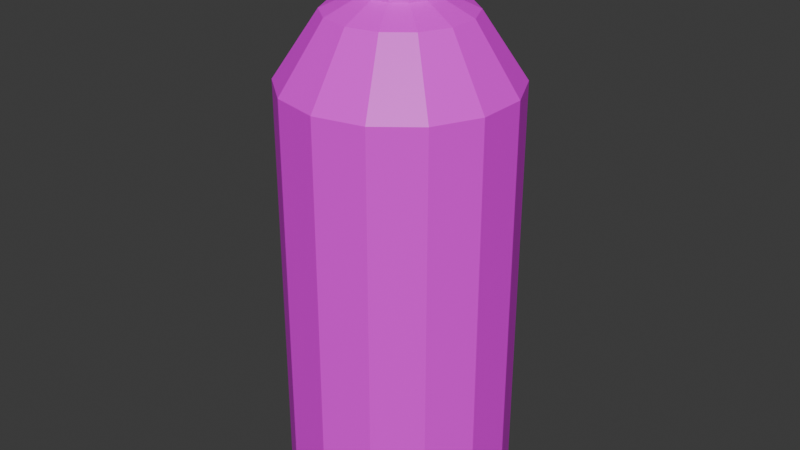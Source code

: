 # Source: spray_can_green.blend  (saved by Blender 4.2.66; exported with 4.5.12 LTS)
import bpy
from mathutils import Matrix  # noqa: F401  (used for matrix-valued properties, if any)

bpy.ops.wm.read_factory_settings(use_empty=True)
scene = bpy.context.scene
scene.name = 'Scene'

# ---- collections
col_collection = bpy.data.collections.new('Collection'); scene.collection.children.link(col_collection)

# ---- images (referenced by path relative to the original .blend; pixels are not part of the script)
import os
ASSET_DIR = os.environ.get("B2B_ASSET_DIR", "")  # directory of the original .blend (textures are referenced by path, not embedded)
HERE = os.path.dirname(os.path.abspath(__file__))  # packed textures are extracted next to this script under _unpacked/

def load_image(name, relpath, width, height, colorspace="sRGB"):
    """Load a texture the original file referenced (path relative to the .blend, or extracted next to this script)."""
    p = next((c for c in (os.path.join(HERE, relpath), os.path.join(ASSET_DIR, relpath)) if relpath and os.path.exists(c)), "")
    if p:
        img = bpy.data.images.load(p, check_existing=True)
        img.name = name
    else:  # same state as the original file: an image datablock whose file is absent (Cycles renders it pink)
        img = bpy.data.images.new(name, width, height)
        img.source = "FILE"
        img.filepath = "//" + (relpath or name)
    img.colorspace_settings.name = colorspace
    return img
img_metal_texture_jpg_001 = load_image('metal-texture.jpg.001', 'textures/metal-texture.jpg', 1024, 1024, 'sRGB')
img_metal_green_texture_jpg = load_image('metal-green-texture.jpg', 'textures/metal-green-texture.jpg', 1024, 1024, 'sRGB')

# ---- materials (node trees are filled in below, after node groups)
mat_metal = bpy.data.materials.new('metal')
mat_mat_riau = bpy.data.materials.new('Matériau')

# ---- material node trees
mat_metal.use_nodes = True; mat_metal.node_tree.nodes.clear()
_N = mat_metal.node_tree.nodes; _L = mat_metal.node_tree.links
n0 = _N.new('ShaderNodeBsdfPrincipled'); n0.name = 'Principled BSDF'; n0.location = (10, 300)
n1 = _N.new('ShaderNodeOutputMaterial'); n1.name = 'Material Output'; n1.location = (300, 300)
n2 = _N.new('ShaderNodeTexImage'); n2.name = 'Image Texture'; n2.location = (-280, 271)
n2.image = img_metal_texture_jpg_001
_L.new(n0.outputs[0], n1.inputs[0])
_L.new(n2.outputs[0], n0.inputs[0])
n1.is_active_output = True
mat_mat_riau.use_nodes = True; mat_mat_riau.node_tree.nodes.clear()
_N = mat_mat_riau.node_tree.nodes; _L = mat_mat_riau.node_tree.links
n0 = _N.new('ShaderNodeBsdfPrincipled'); n0.name = 'BSDF guidée'; n0.location = (10, 300)
n1 = _N.new('ShaderNodeOutputMaterial'); n1.name = 'Sortie matériau'; n1.location = (300, 300)
n2 = _N.new('ShaderNodeTexImage'); n2.name = 'Texture image'; n2.location = (-280, 260)
n2.image = img_metal_green_texture_jpg
_L.new(n0.outputs[0], n1.inputs[0])
_L.new(n2.outputs[0], n0.inputs[0])
n1.is_active_output = True

# ---- world
world_world = bpy.data.worlds.new('World'); scene.world = world_world
world_world.use_nodes = True; world_world.node_tree.nodes.clear()
_N = world_world.node_tree.nodes; _L = world_world.node_tree.links
n0 = _N.new('ShaderNodeOutputWorld'); n0.name = 'World Output'; n0.location = (300, 300)
n1 = _N.new('ShaderNodeBackground'); n1.name = 'Background'; n1.location = (10, 300)
n1.inputs[0].default_value = (0.05088, 0.05088, 0.05088, 1.0)
_L.new(n1.outputs[0], n0.inputs[0])
n0.is_active_output = True
world_world.color = (0.05088, 0.05088, 0.05088)
world_world.sun_shadow_jitter_overblur = 0.0

# ---- meshes
me_cone_001 = bpy.data.meshes.new('Cone.001')
me_cone_001.from_pydata([(0.0, 1.0, 1.823), (0.0, 0.3319, 2.523), (0.4339, 0.901, 1.823), (0.144, 0.299, 2.523), (0.7818, 0.6235, 1.823), (0.2595, 0.2069, 2.523), (0.9749, 0.2225, 1.823), (0.3235, 0.07385, 2.523), (0.9749, -0.2225, 1.823), (0.3235, -0.07385, 2.523), (0.7818, -0.6235, 1.823), (0.2595, -0.2069, 2.523), (0.4339, -0.901, 1.823), (0.144, -0.299, 2.523), (0.0, -1.0, 1.823), (0.0, -0.3319, 2.523), (-0.4339, -0.901, 1.823), (-0.144, -0.299, 2.523), (-0.7818, -0.6235, 1.823), (-0.2595, -0.2069, 2.523), (-0.9749, -0.2225, 1.823), (-0.3235, -0.07385, 2.523), (-0.9749, 0.2225, 1.823), (-0.3235, 0.07385, 2.523), (-0.7818, 0.6235, 1.823), (-0.2595, 0.2069, 2.523), (-0.4339, 0.901, 1.823), (-0.144, 0.299, 2.523), (0.0, 1.0, -1.912), (0.0, 1.0, 1.823), (0.4339, 0.901, -1.912), (0.4339, 0.901, 1.823), (0.7818, 0.6235, -1.912), (0.7818, 0.6235, 1.823), (0.9749, 0.2225, -1.912), (0.9749, 0.2225, 1.823), (0.9749, -0.2225, -1.912), (0.9749, -0.2225, 1.823), (0.7818, -0.6235, -1.912), (0.7818, -0.6235, 1.823), (0.4339, -0.901, -1.912), (0.4339, -0.901, 1.823), (0.0, -1.0, -1.912), (0.0, -1.0, 1.823), (-0.4339, -0.901, -1.912), (-0.4339, -0.901, 1.823), (-0.7818, -0.6235, -1.912), (-0.7818, -0.6235, 1.823), (-0.9749, -0.2225, -1.912), (-0.9749, -0.2225, 1.823), (-0.9749, 0.2225, -1.912), (-0.9749, 0.2225, 1.823), (-0.7818, 0.6235, -1.912), (-0.7818, 0.6235, 1.823), (-0.4339, 0.901, -1.912), (-0.4339, 0.901, 1.823), (0.269, 0.5586, 2.391), (0.0, 0.62, 2.391), (0.4847, 0.3866, 2.391), (0.6045, 0.138, 2.391), (0.6045, -0.138, 2.391), (0.4847, -0.3866, 2.391), (0.269, -0.5586, 2.391), (0.0, -0.62, 2.391), (-0.269, -0.5586, 2.391), (-0.4847, -0.3866, 2.391), (-0.6045, -0.138, 2.391), (-0.6045, 0.138, 2.391), (-0.4847, 0.3866, 2.391), (-0.269, 0.5586, 2.391), (0.0, 0.1501, 2.653), (0.06514, 0.1353, 2.653), (0.1174, 0.0936, 2.653), (0.1464, 0.03341, 2.653), (0.1464, -0.03341, 2.653), (0.1174, -0.0936, 2.653), (0.06514, -0.1353, 2.653), (0.0, -0.1501, 2.653), (-0.06514, -0.1353, 2.653), (-0.1174, -0.0936, 2.653), (-0.1464, -0.03341, 2.653), (-0.1464, 0.03341, 2.653), (-0.1174, 0.0936, 2.653), (-0.06514, 0.1353, 2.653), (0.144, 0.299, 2.653), (0.0, 0.3319, 2.653), (0.2595, 0.2069, 2.653), (0.3235, 0.07385, 2.653), (0.3235, -0.07385, 2.653), (0.2595, -0.2069, 2.653), (0.144, -0.299, 2.653), (0.0, -0.3319, 2.653), (-0.144, -0.299, 2.653), (-0.2595, -0.2069, 2.653), (-0.3235, -0.07385, 2.653), (-0.3235, 0.07385, 2.653), (-0.2595, 0.2069, 2.653), (-0.144, 0.299, 2.653), (0.0, 0.1501, 3.023), (0.06514, 0.1353, 3.023), (0.1174, 0.0936, 3.023), (0.1464, 0.03341, 3.023), (0.1464, -0.03341, 3.023), (0.1174, -0.0936, 3.023), (0.06514, -0.1353, 3.023), (0.0, -0.1501, 3.023), (-0.06514, -0.1353, 3.023), (-0.1174, -0.0936, 3.023), (-0.1464, -0.03341, 3.023), (-0.1464, 0.03341, 3.023), (-0.1174, 0.0936, 3.023), (-0.06514, 0.1353, 3.023), (0.0, -0.1891, 2.934), (-0.0412, -0.1891, 2.924), (-0.07296, -0.1891, 2.896), (-0.08801, -0.1891, 2.856), (-0.08289, -0.1891, 2.814), (-0.05879, -0.1891, 2.779), (-0.02122, -0.1891, 2.759), (0.02122, -0.1891, 2.759), (0.05879, -0.1891, 2.779), (0.08289, -0.1891, 2.814), (0.08801, -0.1891, 2.856), (0.07296, -0.1891, 2.896), (0.0412, -0.1891, 2.924), (0.0, -0.05491, 2.973), (-0.05941, -0.05491, 2.959), (-0.1052, -0.05491, 2.918), (-0.1269, -0.05491, 2.861), (-0.1195, -0.05491, 2.8), (-0.08477, -0.05491, 2.75), (-0.03059, -0.05491, 2.721), (0.03059, -0.05491, 2.721), (0.08477, -0.05491, 2.75), (0.1195, -0.05491, 2.8), (0.1269, -0.05491, 2.861), (0.1052, -0.05491, 2.918), (0.05941, -0.05491, 2.959), (-0.05941, -0.1891, 2.959), (0.0, -0.1891, 2.973), (-0.1052, -0.1891, 2.918), (-0.1269, -0.1891, 2.861), (-0.1195, -0.1891, 2.8), (-0.08477, -0.1891, 2.75), (-0.03059, -0.1891, 2.721), (0.03059, -0.1891, 2.721), (0.08477, -0.1891, 2.75), (0.1195, -0.1891, 2.8), (0.1269, -0.1891, 2.861), (0.1052, -0.1891, 2.918), (0.05941, -0.1891, 2.959), (-0.0412, -0.1564, 2.924), (0.0, -0.1564, 2.934), (-0.07296, -0.1564, 2.896), (-0.08801, -0.1564, 2.856), (-0.08289, -0.1564, 2.814), (-0.05879, -0.1564, 2.779), (-0.02122, -0.1564, 2.759), (0.02122, -0.1564, 2.759), (0.05879, -0.1564, 2.779), (0.08289, -0.1564, 2.814), (0.08801, -0.1564, 2.856), (0.07296, -0.1564, 2.896), (0.0412, -0.1564, 2.924)], [], [(0, 57, 56, 2), (2, 56, 58, 4), (4, 58, 59, 6), (6, 59, 60, 8), (8, 60, 61, 10), (10, 61, 62, 12), (12, 62, 63, 14), (14, 63, 64, 16), (16, 64, 65, 18), (18, 65, 66, 20), (20, 66, 67, 22), (22, 67, 68, 24), (3, 1, 85, 84), (24, 68, 69, 26), (26, 69, 57, 0), (0, 2, 4, 6, 8, 10, 12, 14, 16, 18, 20, 22, 24, 26), (28, 29, 31, 30), (30, 31, 33, 32), (32, 33, 35, 34), (34, 35, 37, 36), (36, 37, 39, 38), (38, 39, 41, 40), (40, 41, 43, 42), (42, 43, 45, 44), (44, 45, 47, 46), (46, 47, 49, 48), (48, 49, 51, 50), (50, 51, 53, 52), (31, 29, 55, 53, 51, 49, 47, 45, 43, 41, 39, 37, 35, 33), (52, 53, 55, 54), (54, 55, 29, 28), (28, 30, 32, 34, 36, 38, 40, 42, 44, 46, 48, 50, 52, 54), (1, 3, 56, 57), (3, 5, 58, 56), (5, 7, 59, 58), (7, 9, 60, 59), (9, 11, 61, 60), (11, 13, 62, 61), (13, 15, 63, 62), (15, 17, 64, 63), (17, 19, 65, 64), (19, 21, 66, 65), (21, 23, 67, 66), (23, 25, 68, 67), (25, 27, 69, 68), (27, 1, 57, 69), (83, 82, 110, 111), (19, 17, 92, 93), (5, 3, 84, 86), (21, 19, 93, 94), (7, 5, 86, 87), (23, 21, 94, 95), (9, 7, 87, 88), (25, 23, 95, 96), (11, 9, 88, 89), (27, 25, 96, 97), (13, 11, 89, 90), (1, 27, 97, 85), (15, 13, 90, 91), (17, 15, 91, 92), (70, 71, 84, 85), (71, 72, 86, 84), (72, 73, 87, 86), (73, 74, 88, 87), (74, 75, 89, 88), (75, 76, 90, 89), (76, 77, 91, 90), (77, 78, 92, 91), (78, 79, 93, 92), (79, 80, 94, 93), (80, 81, 95, 94), (81, 82, 96, 95), (82, 83, 97, 96), (83, 70, 85, 97), (99, 98, 111, 110, 109, 108, 107, 106, 105, 104, 103, 102, 101, 100), (76, 75, 103, 104), (70, 83, 111, 98), (77, 76, 104, 105), (78, 77, 105, 106), (71, 70, 98, 99), (79, 78, 106, 107), (72, 71, 99, 100), (80, 79, 107, 108), (73, 72, 100, 101), (81, 80, 108, 109), (74, 73, 101, 102), (82, 81, 109, 110), (75, 74, 102, 103), (122, 121, 160, 161), (126, 127, 128, 129, 130, 131, 132, 133, 134, 135, 136, 137, 125), (145, 146, 133, 132), (139, 138, 126, 125), (146, 147, 134, 133), (138, 140, 127, 126), (147, 148, 135, 134), (140, 141, 128, 127), (148, 149, 136, 135), (141, 142, 129, 128), (149, 150, 137, 136), (142, 143, 130, 129), (150, 139, 125, 137), (143, 144, 131, 130), (144, 145, 132, 131), (112, 113, 138, 139), (113, 114, 140, 138), (114, 115, 141, 140), (115, 116, 142, 141), (116, 117, 143, 142), (117, 118, 144, 143), (118, 119, 145, 144), (119, 120, 146, 145), (120, 121, 147, 146), (121, 122, 148, 147), (122, 123, 149, 148), (123, 124, 150, 149), (124, 112, 139, 150), (151, 152, 163, 162, 161, 160, 159, 158, 157, 156, 155, 154, 153), (115, 114, 153, 154), (123, 122, 161, 162), (116, 115, 154, 155), (124, 123, 162, 163), (117, 116, 155, 156), (112, 124, 163, 152), (118, 117, 156, 157), (119, 118, 157, 158), (120, 119, 158, 159), (113, 112, 152, 151), (121, 120, 159, 160), (114, 113, 151, 153)])
me_cone_001.polygons.foreach_set('material_index', [0, 0, 0, 0, 0, 0, 0, 0, 0, 0, 0, 0, 0, 0, 0, 0, 1, 1, 1, 1, 1, 1, 1, 1, 1, 1, 1, 1, 0, 1, 1, 0, 1, 1, 1, 1, 1, 1, 1, 1, 1, 1, 1, 1, 1, 1, 0, 0, 0, 0, 0, 0, 0, 0, 0, 0, 0, 0, 0, 0, 0, 0, 0, 0, 0, 0, 0, 0, 0, 0, 0, 0, 0, 0, 0, 0, 0, 0, 0, 0, 0, 0, 0, 0, 0, 0, 0, 0, 0, 0, 0, 0, 0, 0, 0, 0, 0, 0, 0, 0, 0, 0, 0, 0, 0, 0, 0, 0, 0, 0, 0, 0, 0, 0, 0, 0, 0, 0, 0, 0, 0, 0, 0, 0, 0, 0, 0, 0, 0])
_uv = me_cone_001.uv_layers.new(name='UVMap')
_uv.uv.foreach_set('vector', [1.0, 0.5, 1.0, 1.0, 0.9286, 1.0, 0.9286, 0.5, 0.9286, 0.5, 0.9286, 1.0, 0.8571, 1.0, 0.8571, 0.5, 0.8571, 0.5, 0.8571, 1.0, 0.7857, 1.0, 0.7857, 0.5, 0.7857, 0.5, 0.7857, 1.0, 0.7143, 1.0, 0.7143, 0.5, 0.7143, 0.5, 0.7143, 1.0, 0.6429, 1.0, 0.6429, 0.5, 0.6429, 0.5, 0.6429, 1.0, 0.5714, 1.0, 0.5714, 0.5, 0.5714, 0.5, 0.5714, 1.0, 0.5, 1.0, 0.5, 0.5, 0.5, 0.5, 0.5, 1.0, 0.4286, 1.0, 0.4286, 0.5, 0.4286, 0.5, 0.4286, 1.0, 0.3571, 1.0, 0.3571, 0.5, 0.3571, 0.5, 0.3571, 1.0, 0.2857, 1.0, 0.2857, 0.5, 0.2857, 0.5, 0.2857, 1.0, 0.2143, 1.0, 0.2143, 0.5, 0.2143, 0.5, 0.2143, 1.0, 0.1429, 1.0, 0.1429, 0.5, 0.2829, 0.3183, 0.25, 0.3258, 0.25, 0.3258, 0.2829, 0.3183, 0.1429, 0.5, 0.1429, 1.0, 0.07143, 1.0, 0.07143, 0.5, 0.07143, 0.5, 0.07143, 1.0, -1.341e-07, 1.0, -1.341e-07, 0.5, 0.75, 0.49, 0.8541, 0.4662, 0.9376, 0.3996, 0.984, 0.3034, 0.984, 0.1966, 0.9376, 0.1004, 0.8541, 0.03377, 0.75, 0.01, 0.6459, 0.03377, 0.5624, 0.1004, 0.516, 0.1966, 0.516, 0.3034, 0.5624, 0.3996, 0.6459, 0.4662, 1.0, 0.5, 1.0, 1.0, 0.9286, 1.0, 0.9286, 0.5, 0.9286, 0.5, 0.9286, 1.0, 0.8571, 1.0, 0.8571, 0.5, 0.8571, 0.5, 0.8571, 1.0, 0.7857, 1.0, 0.7857, 0.5, 0.7857, 0.5, 0.7857, 1.0, 0.7143, 1.0, 0.7143, 0.5, 0.7143, 0.5, 0.7143, 1.0, 0.6429, 1.0, 0.6429, 0.5, 0.6429, 0.5, 0.6429, 1.0, 0.5714, 1.0, 0.5714, 0.5, 0.5714, 0.5, 0.5714, 1.0, 0.5, 1.0, 0.5, 0.5, 0.5, 0.5, 0.5, 1.0, 0.4286, 1.0, 0.4286, 0.5, 0.4286, 0.5, 0.4286, 1.0, 0.3571, 1.0, 0.3571, 0.5, 0.3571, 0.5, 0.3571, 1.0, 0.2857, 1.0, 0.2857, 0.5, 0.2857, 0.5, 0.2857, 1.0, 0.2143, 1.0, 0.2143, 0.5, 0.2143, 0.5, 0.2143, 1.0, 0.1429, 1.0, 0.1429, 0.5, 0.3541, 0.4662, 0.25, 0.49, 0.1459, 0.4662, 0.06236, 0.3996, 0.01602, 0.3034, 0.01602, 0.1966, 0.06236, 0.1004, 0.1459, 0.03377, 0.25, 0.01, 0.3541, 0.03377, 0.4376, 0.1004, 0.484, 0.1966, 0.484, 0.3034, 0.4376, 0.3996, 0.1429, 0.5, 0.1429, 1.0, 0.07143, 1.0, 0.07143, 0.5, 0.07143, 0.5, 0.07143, 1.0, -1.341e-07, 1.0, -1.341e-07, 0.5, 0.75, 0.49, 0.8541, 0.4662, 0.9376, 0.3996, 0.984, 0.3034, 0.984, 0.1966, 0.9376, 0.1004, 0.8541, 0.03377, 0.75, 0.01, 0.6459, 0.03377, 0.5624, 0.1004, 0.516, 0.1966, 0.516, 0.3034, 0.5624, 0.3996, 0.6459, 0.4662, 0.25, 0.3258, 0.2829, 0.3183, 0.3541, 0.4662, 0.25, 0.49, 0.2829, 0.3183, 0.3092, 0.2972, 0.4376, 0.3996, 0.3541, 0.4662, 0.3092, 0.2972, 0.3239, 0.2669, 0.484, 0.3034, 0.4376, 0.3996, 0.3239, 0.2669, 0.3239, 0.2331, 0.484, 0.1966, 0.484, 0.3034, 0.3239, 0.2331, 0.3092, 0.2028, 0.4376, 0.1004, 0.484, 0.1966, 0.3092, 0.2028, 0.2829, 0.1817, 0.3541, 0.03377, 0.4376, 0.1004, 0.2829, 0.1817, 0.25, 0.1742, 0.25, 0.01, 0.3541, 0.03377, 0.25, 0.1742, 0.2171, 0.1817, 0.1459, 0.03377, 0.25, 0.01, 0.2171, 0.1817, 0.1908, 0.2028, 0.06236, 0.1004, 0.1459, 0.03377, 0.1908, 0.2028, 0.1761, 0.2331, 0.01602, 0.1966, 0.06236, 0.1004, 0.1761, 0.2331, 0.1761, 0.2669, 0.01602, 0.3034, 0.01602, 0.1966, 0.1761, 0.2669, 0.1908, 0.2972, 0.06236, 0.3996, 0.01602, 0.3034, 0.1908, 0.2972, 0.2171, 0.3183, 0.1459, 0.4662, 0.06236, 0.3996, 0.2171, 0.3183, 0.25, 0.3258, 0.25, 0.49, 0.1459, 0.4662, 0.2351, 0.2809, 0.2232, 0.2714, 0.2232, 0.2714, 0.2351, 0.2809, 0.1908, 0.2028, 0.2171, 0.1817, 0.2171, 0.1817, 0.1908, 0.2028, 0.3092, 0.2972, 0.2829, 0.3183, 0.2829, 0.3183, 0.3092, 0.2972, 0.1761, 0.2331, 0.1908, 0.2028, 0.1908, 0.2028, 0.1761, 0.2331, 0.3239, 0.2669, 0.3092, 0.2972, 0.3092, 0.2972, 0.3239, 0.2669, 0.1761, 0.2669, 0.1761, 0.2331, 0.1761, 0.2331, 0.1761, 0.2669, 0.3239, 0.2331, 0.3239, 0.2669, 0.3239, 0.2669, 0.3239, 0.2331, 0.1908, 0.2972, 0.1761, 0.2669, 0.1761, 0.2669, 0.1908, 0.2972, 0.3092, 0.2028, 0.3239, 0.2331, 0.3239, 0.2331, 0.3092, 0.2028, 0.2171, 0.3183, 0.1908, 0.2972, 0.1908, 0.2972, 0.2171, 0.3183, 0.2829, 0.1817, 0.3092, 0.2028, 0.3092, 0.2028, 0.2829, 0.1817, 0.25, 0.3258, 0.2171, 0.3183, 0.2171, 0.3183, 0.25, 0.3258, 0.25, 0.1742, 0.2829, 0.1817, 0.2829, 0.1817, 0.25, 0.1742, 0.2171, 0.1817, 0.25, 0.1742, 0.25, 0.1742, 0.2171, 0.1817, 0.25, 0.2843, 0.2649, 0.2809, 0.2829, 0.3183, 0.25, 0.3258, 0.2649, 0.2809, 0.2768, 0.2714, 0.3092, 0.2972, 0.2829, 0.3183, 0.2768, 0.2714, 0.2834, 0.2576, 0.3239, 0.2669, 0.3092, 0.2972, 0.2834, 0.2576, 0.2834, 0.2424, 0.3239, 0.2331, 0.3239, 0.2669, 0.2834, 0.2424, 0.2768, 0.2286, 0.3092, 0.2028, 0.3239, 0.2331, 0.2768, 0.2286, 0.2649, 0.2191, 0.2829, 0.1817, 0.3092, 0.2028, 0.2649, 0.2191, 0.25, 0.2157, 0.25, 0.1742, 0.2829, 0.1817, 0.25, 0.2157, 0.2351, 0.2191, 0.2171, 0.1817, 0.25, 0.1742, 0.2351, 0.2191, 0.2232, 0.2286, 0.1908, 0.2028, 0.2171, 0.1817, 0.2232, 0.2286, 0.2166, 0.2424, 0.1761, 0.2331, 0.1908, 0.2028, 0.2166, 0.2424, 0.2166, 0.2576, 0.1761, 0.2669, 0.1761, 0.2331, 0.2166, 0.2576, 0.2232, 0.2714, 0.1908, 0.2972, 0.1761, 0.2669, 0.2232, 0.2714, 0.2351, 0.2809, 0.2171, 0.3183, 0.1908, 0.2972, 0.2351, 0.2809, 0.25, 0.2843, 0.25, 0.3258, 0.2171, 0.3183, 0.2649, 0.2809, 0.25, 0.2843, 0.2351, 0.2809, 0.2232, 0.2714, 0.2166, 0.2576, 0.2166, 0.2424, 0.2232, 0.2286, 0.2351, 0.2191, 0.25, 0.2157, 0.2649, 0.2191, 0.2768, 0.2286, 0.2834, 0.2424, 0.2834, 0.2576, 0.2768, 0.2714, 0.2649, 0.2191, 0.2768, 0.2286, 0.2768, 0.2286, 0.2649, 0.2191, 0.25, 0.2843, 0.2351, 0.2809, 0.2351, 0.2809, 0.25, 0.2843, 0.25, 0.2157, 0.2649, 0.2191, 0.2649, 0.2191, 0.25, 0.2157, 0.2351, 0.2191, 0.25, 0.2157, 0.25, 0.2157, 0.2351, 0.2191, 0.2649, 0.2809, 0.25, 0.2843, 0.25, 0.2843, 0.2649, 0.2809, 0.2232, 0.2286, 0.2351, 0.2191, 0.2351, 0.2191, 0.2232, 0.2286, 0.2768, 0.2714, 0.2649, 0.2809, 0.2649, 0.2809, 0.2768, 0.2714, 0.2166, 0.2424, 0.2232, 0.2286, 0.2232, 0.2286, 0.2166, 0.2424, 0.2834, 0.2576, 0.2768, 0.2714, 0.2768, 0.2714, 0.2834, 0.2576, 0.2166, 0.2576, 0.2166, 0.2424, 0.2166, 0.2424, 0.2166, 0.2576, 0.2834, 0.2424, 0.2834, 0.2576, 0.2834, 0.2576, 0.2834, 0.2424, 0.2232, 0.2714, 0.2166, 0.2576, 0.2166, 0.2576, 0.2232, 0.2714, 0.2768, 0.2286, 0.2834, 0.2424, 0.2834, 0.2424, 0.2768, 0.2286, 0.0, 0.0, 0.0, 0.0, 0.0, 0.0, 0.0, 0.0, 0.0, 0.0, 0.0, 0.0, 0.0, 0.0, 0.0, 0.0, 0.0, 0.0, 0.0, 0.0, 0.0, 0.0, 0.0, 0.0, 0.0, 0.0, 0.0, 0.0, 0.0, 0.0, 0.0, 0.0, 0.0, 0.0, 0.0, 0.0, 0.0, 0.0, 0.0, 0.0, 0.0, 0.0, 0.0, 0.0, 0.0, 0.0, 0.0, 0.0, 0.0, 0.0, 0.0, 0.0, 0.0, 0.0, 0.0, 0.0, 0.0, 0.0, 0.0, 0.0, 0.0, 0.0, 0.0, 0.0, 0.0, 0.0, 0.0, 0.0, 0.0, 0.0, 0.0, 0.0, 0.0, 0.0, 0.0, 0.0, 0.0, 0.0, 0.0, 0.0, 0.0, 0.0, 0.0, 0.0, 0.0, 0.0, 0.0, 0.0, 0.0, 0.0, 0.0, 0.0, 0.0, 0.0, 0.0, 0.0, 0.0, 0.0, 0.0, 0.0, 0.0, 0.0, 0.0, 0.0, 0.0, 0.0, 0.0, 0.0, 0.0, 0.0, 0.0, 0.0, 0.0, 0.0, 0.0, 0.0, 0.0, 0.0, 0.0, 0.0, 0.0, 0.0, 0.0, 0.0, 0.0, 0.0, 0.0, 0.0, 0.0, 0.0, 0.0, 0.0, 0.0, 0.0, 0.0, 0.0, 0.0, 0.0, 0.0, 0.0, 0.0, 0.0, 0.0, 0.0, 0.0, 0.0, 0.0, 0.0, 0.0, 0.0, 0.0, 0.0, 0.0, 0.0, 0.0, 0.0, 0.0, 0.0, 0.0, 0.0, 0.0, 0.0, 0.0, 0.0, 0.0, 0.0, 0.0, 0.0, 0.0, 0.0, 0.0, 0.0, 0.0, 0.0, 0.0, 0.0, 0.0, 0.0, 0.0, 0.0, 0.0, 0.0, 0.0, 0.0, 0.0, 0.0, 0.0, 0.0, 0.0, 0.0, 0.0, 0.0, 0.0, 0.0, 0.0, 0.0, 0.0, 0.0, 0.0, 0.0, 0.0, 0.0, 0.0, 0.0, 0.0, 0.0, 0.0, 0.0, 0.0, 0.0, 0.0, 0.0, 0.0, 0.0, 0.0, 0.0, 0.0, 0.0, 0.0, 0.0, 0.0, 0.0, 0.0, 0.0, 0.0, 0.0, 0.0, 0.0, 0.0, 0.0, 0.0, 0.0, 0.0, 0.0, 0.0, 0.0, 0.0, 0.0, 0.0, 0.0, 0.0, 0.0, 0.0, 0.0, 0.0, 0.0, 0.0, 0.0, 0.0, 0.0, 0.0, 0.0, 0.0, 0.0, 0.0, 0.0, 0.0, 0.0, 0.0, 0.0, 0.0, 0.0, 0.0, 0.0, 0.0, 0.0, 0.0, 0.0, 0.0, 0.0, 0.0, 0.0, 0.0, 0.0, 0.0, 0.0, 0.0, 0.0, 0.0, 0.0, 0.0, 0.0, 0.0, 0.0, 0.0, 0.0, 0.0, 0.0, 0.0, 0.0, 0.0, 0.0, 0.0, 0.0, 0.0, 0.0, 0.0, 0.0, 0.0, 0.0, 0.0, 0.0, 0.0, 0.0, 0.0, 0.0, 0.0, 0.0, 0.0, 0.0, 0.0, 0.0, 0.0, 0.0, 0.0, 0.0, 0.0, 0.0, 0.0, 0.0, 0.0, 0.0, 0.0, 0.0, 0.0, 0.0, 0.0, 0.0, 0.0, 0.0, 0.0, 0.0, 0.0, 0.0, 0.0, 0.0, 0.0, 0.0, 0.0, 0.0, 0.0, 0.0, 0.0, 0.0, 0.0, 0.0, 0.0, 0.0, 0.0, 0.0, 0.0, 0.0, 0.0, 0.0, 0.0, 0.0, 0.0, 0.0, 0.0, 0.0, 0.0, 0.0, 0.0, 0.0])
me_cone_001.materials.append(mat_metal)
me_cone_001.materials.append(mat_mat_riau)
me_cone_001.update()

# ---- objects
ob_cone = bpy.data.objects.new('Cone', me_cone_001)

# ---- transforms, parenting, visibility, modifiers, constraints
ob_cone.location = (0.0, 0.0, 1.9)

# ---- collection membership
col_collection.objects.link(ob_cone)

# ---- scene / render settings (as saved in the file)
scene.frame_start = 1; scene.frame_end = 250; scene.frame_set(1)
scene.render.engine = 'BLENDER_EEVEE_NEXT'
bpy.context.view_layer.update()

# ---- added for rendering (the .blend has no active camera and no usable light): camera, sun
cam_auto = bpy.data.cameras.new('AutoCamera')
cam_auto.lens = 50.0
cam_auto.sensor_width = 36.0
cam_auto.clip_end = 1000.0
ob_auto_camera = bpy.data.objects.new('AutoCamera', cam_auto)
scene.collection.objects.link(ob_auto_camera)
ob_auto_camera.location = (5.2466, -6.29592, 6.65247)
ob_auto_camera.rotation_euler = (1.09748, -7.21219e-08, 0.694738)
scene.camera = ob_auto_camera
light_auto_sun = bpy.data.lights.new('AutoSun', 'SUN')
light_auto_sun.energy = 3.0
light_auto_sun.angle = 0.0523599
ob_auto_sun = bpy.data.objects.new('AutoSun', light_auto_sun)
scene.collection.objects.link(ob_auto_sun)
ob_auto_sun.rotation_euler = (0.872665, 0.174533, 0.523599)
bpy.context.view_layer.update()
